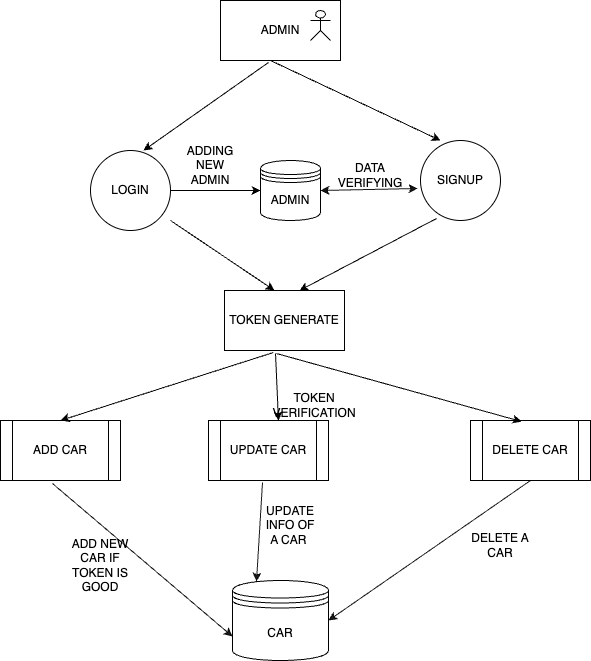

The diagram above was exported from draw.io. Its source (the exported page's mxGraphModel, read from the mxfile embedded in the PNG):
<mxGraphModel dx="1434" dy="702" grid="1" gridSize="10" guides="1" tooltips="1" connect="1" arrows="1" fold="1" page="1" pageScale="1" pageWidth="827" pageHeight="1169" math="0" shadow="0">
  <root>
    <mxCell id="0" />
    <mxCell id="1" parent="0" />
    <mxCell id="2" value="ADMIN" style="rounded=0;whiteSpace=wrap;html=1;" parent="1" vertex="1">
      <mxGeometry x="350" y="60" width="120" height="60" as="geometry" />
    </mxCell>
    <mxCell id="17" value="LOGIN" style="ellipse;whiteSpace=wrap;html=1;aspect=fixed;" parent="1" vertex="1">
      <mxGeometry x="220" y="210" width="80" height="80" as="geometry" />
    </mxCell>
    <mxCell id="18" value="SIGNUP" style="ellipse;whiteSpace=wrap;html=1;aspect=fixed;" parent="1" vertex="1">
      <mxGeometry x="550" y="200" width="80" height="80" as="geometry" />
    </mxCell>
    <mxCell id="20" value="" style="endArrow=classic;html=1;entryX=0.663;entryY=0;entryDx=0;entryDy=0;entryPerimeter=0;exitX=0.4;exitY=1.033;exitDx=0;exitDy=0;exitPerimeter=0;" parent="1" source="2" target="17" edge="1">
      <mxGeometry width="50" height="50" relative="1" as="geometry">
        <mxPoint x="420" y="140" as="sourcePoint" />
        <mxPoint x="380" y="120" as="targetPoint" />
      </mxGeometry>
    </mxCell>
    <mxCell id="21" value="" style="endArrow=classic;html=1;entryX=0.25;entryY=0;entryDx=0;entryDy=0;entryPerimeter=0;" parent="1" target="18" edge="1">
      <mxGeometry width="50" height="50" relative="1" as="geometry">
        <mxPoint x="400" y="120" as="sourcePoint" />
        <mxPoint x="440" y="310" as="targetPoint" />
      </mxGeometry>
    </mxCell>
    <mxCell id="23" value="TOKEN GENERATE" style="rounded=0;whiteSpace=wrap;html=1;" parent="1" vertex="1">
      <mxGeometry x="354" y="350" width="120" height="60" as="geometry" />
    </mxCell>
    <mxCell id="27" value="" style="endArrow=classic;html=1;exitX=1;exitY=0.875;exitDx=0;exitDy=0;exitPerimeter=0;entryX=0.417;entryY=0;entryDx=0;entryDy=0;entryPerimeter=0;" parent="1" source="17" target="23" edge="1">
      <mxGeometry width="50" height="50" relative="1" as="geometry">
        <mxPoint x="390" y="360" as="sourcePoint" />
        <mxPoint x="440" y="310" as="targetPoint" />
      </mxGeometry>
    </mxCell>
    <mxCell id="28" value="" style="endArrow=classic;html=1;exitX=0.2;exitY=0.975;exitDx=0;exitDy=0;exitPerimeter=0;entryX=0.625;entryY=0;entryDx=0;entryDy=0;entryPerimeter=0;" parent="1" source="18" target="23" edge="1">
      <mxGeometry width="50" height="50" relative="1" as="geometry">
        <mxPoint x="390" y="360" as="sourcePoint" />
        <mxPoint x="440" y="310" as="targetPoint" />
      </mxGeometry>
    </mxCell>
    <mxCell id="29" value="ADD CAR" style="shape=process;whiteSpace=wrap;html=1;backgroundOutline=1;" parent="1" vertex="1">
      <mxGeometry x="130" y="480" width="120" height="60" as="geometry" />
    </mxCell>
    <mxCell id="30" value="UPDATE CAR" style="shape=process;whiteSpace=wrap;html=1;backgroundOutline=1;" parent="1" vertex="1">
      <mxGeometry x="338" y="480" width="120" height="60" as="geometry" />
    </mxCell>
    <mxCell id="31" value="DELETE CAR" style="shape=process;whiteSpace=wrap;html=1;backgroundOutline=1;" parent="1" vertex="1">
      <mxGeometry x="600" y="480" width="120" height="60" as="geometry" />
    </mxCell>
    <mxCell id="32" value="CAR" style="shape=datastore;whiteSpace=wrap;html=1;" parent="1" vertex="1">
      <mxGeometry x="362" y="640" width="96" height="80" as="geometry" />
    </mxCell>
    <mxCell id="33" value="" style="endArrow=classic;html=1;exitX=0.408;exitY=1.033;exitDx=0;exitDy=0;exitPerimeter=0;entryX=0.5;entryY=0;entryDx=0;entryDy=0;" parent="1" source="23" target="29" edge="1">
      <mxGeometry width="50" height="50" relative="1" as="geometry">
        <mxPoint x="390" y="530" as="sourcePoint" />
        <mxPoint x="440" y="480" as="targetPoint" />
      </mxGeometry>
    </mxCell>
    <mxCell id="34" value="" style="endArrow=classic;html=1;exitX=0.425;exitY=1.05;exitDx=0;exitDy=0;exitPerimeter=0;entryX=0.583;entryY=0;entryDx=0;entryDy=0;entryPerimeter=0;" parent="1" source="23" target="30" edge="1">
      <mxGeometry width="50" height="50" relative="1" as="geometry">
        <mxPoint x="390" y="530" as="sourcePoint" />
        <mxPoint x="440" y="480" as="targetPoint" />
      </mxGeometry>
    </mxCell>
    <mxCell id="35" value="" style="endArrow=classic;html=1;exitX=0.433;exitY=1.05;exitDx=0;exitDy=0;exitPerimeter=0;entryX=0.425;entryY=0.017;entryDx=0;entryDy=0;entryPerimeter=0;" parent="1" source="23" target="31" edge="1">
      <mxGeometry width="50" height="50" relative="1" as="geometry">
        <mxPoint x="390" y="530" as="sourcePoint" />
        <mxPoint x="440" y="480" as="targetPoint" />
      </mxGeometry>
    </mxCell>
    <mxCell id="36" value="ADMIN" style="shape=datastore;whiteSpace=wrap;html=1;" parent="1" vertex="1">
      <mxGeometry x="390" y="220" width="60" height="60" as="geometry" />
    </mxCell>
    <mxCell id="37" value="" style="endArrow=classic;html=1;exitX=1;exitY=0.5;exitDx=0;exitDy=0;entryX=0;entryY=0.5;entryDx=0;entryDy=0;" parent="1" source="17" target="36" edge="1">
      <mxGeometry width="50" height="50" relative="1" as="geometry">
        <mxPoint x="390" y="410" as="sourcePoint" />
        <mxPoint x="440" y="360" as="targetPoint" />
      </mxGeometry>
    </mxCell>
    <mxCell id="40" value="" style="endArrow=classic;startArrow=classic;html=1;opacity=90;entryX=-0.037;entryY=0.6;entryDx=0;entryDy=0;entryPerimeter=0;exitX=1;exitY=0.5;exitDx=0;exitDy=0;" parent="1" source="36" target="18" edge="1">
      <mxGeometry width="50" height="50" relative="1" as="geometry">
        <mxPoint x="458" y="260" as="sourcePoint" />
        <mxPoint x="508" y="210" as="targetPoint" />
      </mxGeometry>
    </mxCell>
    <mxCell id="41" value="DATA VERIFYING" style="text;html=1;strokeColor=none;fillColor=none;align=center;verticalAlign=middle;whiteSpace=wrap;rounded=0;" parent="1" vertex="1">
      <mxGeometry x="470" y="220" width="60" height="30" as="geometry" />
    </mxCell>
    <mxCell id="42" value="ADDING NEW ADMIN" style="text;html=1;strokeColor=none;fillColor=none;align=center;verticalAlign=middle;whiteSpace=wrap;rounded=0;" parent="1" vertex="1">
      <mxGeometry x="310" y="210" width="60" height="30" as="geometry" />
    </mxCell>
    <mxCell id="43" value="" style="endArrow=classic;html=1;opacity=90;exitX=0.433;exitY=1.05;exitDx=0;exitDy=0;exitPerimeter=0;entryX=0;entryY=0.7;entryDx=0;entryDy=0;" parent="1" source="29" target="32" edge="1">
      <mxGeometry width="50" height="50" relative="1" as="geometry">
        <mxPoint x="312" y="720" as="sourcePoint" />
        <mxPoint x="362" y="670" as="targetPoint" />
      </mxGeometry>
    </mxCell>
    <mxCell id="44" value="" style="endArrow=classic;html=1;opacity=90;exitX=0.45;exitY=1.033;exitDx=0;exitDy=0;exitPerimeter=0;entryX=0.25;entryY=0.013;entryDx=0;entryDy=0;entryPerimeter=0;" parent="1" source="30" target="32" edge="1">
      <mxGeometry width="50" height="50" relative="1" as="geometry">
        <mxPoint x="389" y="610" as="sourcePoint" />
        <mxPoint x="439" y="560" as="targetPoint" />
      </mxGeometry>
    </mxCell>
    <mxCell id="45" value="" style="endArrow=classic;html=1;opacity=90;exitX=0.5;exitY=1;exitDx=0;exitDy=0;entryX=1;entryY=0.5;entryDx=0;entryDy=0;" parent="1" source="31" target="32" edge="1">
      <mxGeometry width="50" height="50" relative="1" as="geometry">
        <mxPoint x="530" y="635" as="sourcePoint" />
        <mxPoint x="580" y="585" as="targetPoint" />
      </mxGeometry>
    </mxCell>
    <mxCell id="46" value="ADD NEW CAR IF TOKEN IS GOOD" style="text;html=1;strokeColor=none;fillColor=none;align=center;verticalAlign=middle;whiteSpace=wrap;rounded=0;" parent="1" vertex="1">
      <mxGeometry x="200" y="610" width="60" height="30" as="geometry" />
    </mxCell>
    <mxCell id="47" value="UPDATE INFO OF A CAR&amp;nbsp;&lt;br&gt;" style="text;html=1;strokeColor=none;fillColor=none;align=center;verticalAlign=middle;whiteSpace=wrap;rounded=0;" parent="1" vertex="1">
      <mxGeometry x="390" y="570" width="60" height="30" as="geometry" />
    </mxCell>
    <mxCell id="48" value="DELETE A CAR" style="text;html=1;strokeColor=none;fillColor=none;align=center;verticalAlign=middle;whiteSpace=wrap;rounded=0;" parent="1" vertex="1">
      <mxGeometry x="600" y="590" width="60" height="30" as="geometry" />
    </mxCell>
    <mxCell id="50" value="TOKEN VERIFICATION" style="text;html=1;strokeColor=none;fillColor=none;align=center;verticalAlign=middle;whiteSpace=wrap;rounded=0;" parent="1" vertex="1">
      <mxGeometry x="414" y="450" width="60" height="30" as="geometry" />
    </mxCell>
    <mxCell id="51" value="" style="shape=umlActor;verticalLabelPosition=bottom;verticalAlign=top;html=1;outlineConnect=0;" parent="1" vertex="1">
      <mxGeometry x="440" y="70" width="20" height="30" as="geometry" />
    </mxCell>
  </root>
</mxGraphModel>